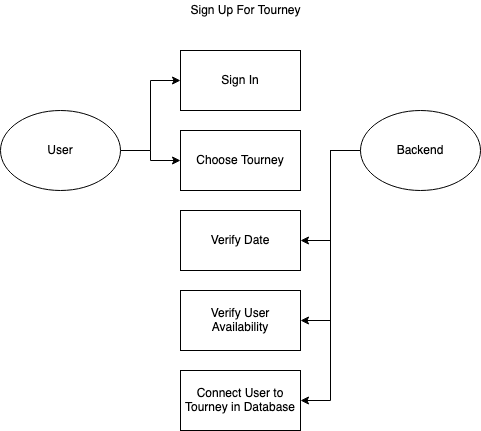

The diagram above was exported from draw.io. Its source (the exported page's mxGraphModel, read from the mxfile embedded in the PNG):
<mxGraphModel dx="708" dy="615" grid="1" gridSize="10" guides="1" tooltips="1" connect="1" arrows="1" fold="1" page="1" pageScale="1" pageWidth="1100" pageHeight="850" math="0" shadow="0">
  <root>
    <mxCell id="0" />
    <mxCell id="1" parent="0" />
    <mxCell id="3l3zuBmOCpmFUMONUjff-10" style="edgeStyle=orthogonalEdgeStyle;rounded=0;orthogonalLoop=1;jettySize=auto;html=1;exitX=1;exitY=0.5;exitDx=0;exitDy=0;entryX=0;entryY=0.5;entryDx=0;entryDy=0;" edge="1" parent="1" source="3l3zuBmOCpmFUMONUjff-1" target="3l3zuBmOCpmFUMONUjff-4">
      <mxGeometry relative="1" as="geometry" />
    </mxCell>
    <mxCell id="3l3zuBmOCpmFUMONUjff-11" style="edgeStyle=orthogonalEdgeStyle;rounded=0;orthogonalLoop=1;jettySize=auto;html=1;exitX=1;exitY=0.5;exitDx=0;exitDy=0;" edge="1" parent="1" source="3l3zuBmOCpmFUMONUjff-1" target="3l3zuBmOCpmFUMONUjff-5">
      <mxGeometry relative="1" as="geometry" />
    </mxCell>
    <mxCell id="3l3zuBmOCpmFUMONUjff-1" value="User" style="ellipse;whiteSpace=wrap;html=1;" vertex="1" parent="1">
      <mxGeometry x="80" y="220" width="120" height="80" as="geometry" />
    </mxCell>
    <mxCell id="3l3zuBmOCpmFUMONUjff-12" style="edgeStyle=orthogonalEdgeStyle;rounded=0;orthogonalLoop=1;jettySize=auto;html=1;exitX=0;exitY=0.5;exitDx=0;exitDy=0;entryX=1;entryY=0.5;entryDx=0;entryDy=0;" edge="1" parent="1" source="3l3zuBmOCpmFUMONUjff-2" target="3l3zuBmOCpmFUMONUjff-6">
      <mxGeometry relative="1" as="geometry" />
    </mxCell>
    <mxCell id="3l3zuBmOCpmFUMONUjff-13" style="edgeStyle=orthogonalEdgeStyle;rounded=0;orthogonalLoop=1;jettySize=auto;html=1;exitX=0;exitY=0.5;exitDx=0;exitDy=0;entryX=1;entryY=0.5;entryDx=0;entryDy=0;" edge="1" parent="1" source="3l3zuBmOCpmFUMONUjff-2" target="3l3zuBmOCpmFUMONUjff-7">
      <mxGeometry relative="1" as="geometry" />
    </mxCell>
    <mxCell id="3l3zuBmOCpmFUMONUjff-14" style="edgeStyle=orthogonalEdgeStyle;rounded=0;orthogonalLoop=1;jettySize=auto;html=1;exitX=0;exitY=0.5;exitDx=0;exitDy=0;entryX=1;entryY=0.5;entryDx=0;entryDy=0;" edge="1" parent="1" source="3l3zuBmOCpmFUMONUjff-2" target="3l3zuBmOCpmFUMONUjff-8">
      <mxGeometry relative="1" as="geometry" />
    </mxCell>
    <mxCell id="3l3zuBmOCpmFUMONUjff-2" value="Backend" style="ellipse;whiteSpace=wrap;html=1;" vertex="1" parent="1">
      <mxGeometry x="440" y="220" width="120" height="80" as="geometry" />
    </mxCell>
    <mxCell id="3l3zuBmOCpmFUMONUjff-4" value="Sign In" style="rounded=0;whiteSpace=wrap;html=1;" vertex="1" parent="1">
      <mxGeometry x="260" y="160" width="120" height="60" as="geometry" />
    </mxCell>
    <mxCell id="3l3zuBmOCpmFUMONUjff-5" value="Choose Tourney" style="rounded=0;whiteSpace=wrap;html=1;" vertex="1" parent="1">
      <mxGeometry x="260" y="240" width="120" height="60" as="geometry" />
    </mxCell>
    <mxCell id="3l3zuBmOCpmFUMONUjff-6" value="Verify Date" style="rounded=0;whiteSpace=wrap;html=1;" vertex="1" parent="1">
      <mxGeometry x="260" y="320" width="120" height="60" as="geometry" />
    </mxCell>
    <mxCell id="3l3zuBmOCpmFUMONUjff-7" value="Verify User Availability" style="rounded=0;whiteSpace=wrap;html=1;" vertex="1" parent="1">
      <mxGeometry x="260" y="400" width="120" height="60" as="geometry" />
    </mxCell>
    <mxCell id="3l3zuBmOCpmFUMONUjff-8" value="Connect User to Tourney in Database" style="rounded=0;whiteSpace=wrap;html=1;" vertex="1" parent="1">
      <mxGeometry x="260" y="480" width="120" height="60" as="geometry" />
    </mxCell>
    <mxCell id="3l3zuBmOCpmFUMONUjff-15" value="Sign Up For Tourney" style="text;html=1;align=center;verticalAlign=middle;resizable=0;points=[];autosize=1;strokeColor=none;fillColor=none;" vertex="1" parent="1">
      <mxGeometry x="260" y="110" width="130" height="20" as="geometry" />
    </mxCell>
  </root>
</mxGraphModel>